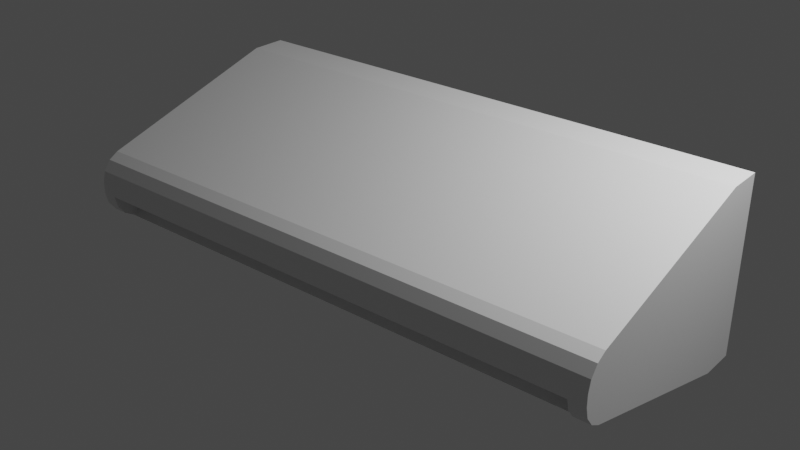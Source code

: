 # Source: aire.blend  (saved by Blender 3.6.13; exported with 4.5.12 LTS)
import bpy
from mathutils import Matrix  # noqa: F401  (used for matrix-valued properties, if any)

bpy.ops.wm.read_factory_settings(use_empty=True)
scene = bpy.context.scene
scene.name = 'Scene'

# ---- collections
col_collection = bpy.data.collections.new('Collection'); scene.collection.children.link(col_collection)

# ---- materials (node trees are filled in below, after node groups)
mat_material_001 = bpy.data.materials.new('Material.001')
mat_material_001.alpha_threshold = 0.0
mat_material_001.use_transparent_shadow = False
mat_material_001.roughness = 0.5
mat_material_001.line_color = (0.0, 0.0, 0.0, 1.0)

# ---- material node trees
mat_material_001.use_nodes = True; mat_material_001.node_tree.nodes.clear()
_N = mat_material_001.node_tree.nodes; _L = mat_material_001.node_tree.links
n0 = _N.new('ShaderNodeOutputMaterial'); n0.name = 'Material Output'; n0.location = (300, 300)
n1 = _N.new('ShaderNodeBsdfPrincipled'); n1.name = 'Principled BSDF'; n1.location = (10, 300)
n1.inputs[3].default_value = 1.45
_L.new(n1.outputs[0], n0.inputs[0])
n0.is_active_output = True

# ---- world
world_world = bpy.data.worlds.new('World'); scene.world = world_world
world_world.use_nodes = True; world_world.node_tree.nodes.clear()
_N = world_world.node_tree.nodes; _L = world_world.node_tree.links
n0 = _N.new('ShaderNodeOutputWorld'); n0.name = 'World Output'; n0.location = (300, 300)
n1 = _N.new('ShaderNodeBackground'); n1.name = 'Background'; n1.location = (10, 300)
n1.inputs[0].default_value = (0.05088, 0.05088, 0.05088, 1.0)
_L.new(n1.outputs[0], n0.inputs[0])
n0.is_active_output = True
world_world.color = (0.05088, 0.05088, 0.05088)
world_world.use_sun_shadow = False
world_world.sun_shadow_jitter_overblur = 0.0

# ---- lights
light_light = bpy.data.lights.new('Light', 'POINT')
light_light.transmission_factor = 0.0
light_light.energy = 1000.0
light_light.shadow_soft_size = 0.1
light_light.shadow_maximum_resolution = 0.006
light_light.use_absolute_resolution = True

# ---- meshes
me_cube_001 = bpy.data.meshes.new('Cube.001')
me_cube_001.from_pydata([(1.0, 1.0, 1.0), (1.0, 1.0, -1.0), (1.0, 0.5976, 1.0), (1.0, 0.5976, -1.0), (-1.0, 1.0, 1.0), (-1.0, 1.0, -1.0), (-1.0, 0.5976, 1.0), (-1.0, 0.5976, -1.0), (0.9412, 1.0, 1.0), (0.9412, 0.5976, -1.0), (0.9412, 0.5976, 1.0), (0.9412, 1.0, -1.0), (-1.0, -1.553, -0.3623), (-1.0, -1.775, -0.06473), (-1.0, -1.664, -0.2983), (-1.0, -1.745, -0.1894), (-1.0, -1.775, 0.06473), (-1.0, -1.553, 0.3623), (-1.0, -1.745, 0.1894), (-1.0, -1.664, 0.2983), (1.0, -1.553, 0.3623), (1.0, -1.775, 0.06473), (1.0, -1.664, 0.2983), (1.0, -1.745, 0.1894), (1.0, -1.775, -0.06473), (1.0, -1.553, -0.3623), (1.0, -1.745, -0.1894), (1.0, -1.664, -0.2983), (0.9412, -1.553, 0.3623), (0.9412, -1.664, 0.2983), (0.9412, -1.745, 0.1894), (0.9412, -1.775, 0.06473), (0.9412, -1.553, -0.3623), (0.9412, -1.664, -0.2983), (0.9412, -1.745, -0.1894), (0.9412, -1.775, -0.06473), (-0.9463, 1.0, -1.0), (-0.9463, 0.5976, 1.0), (-0.9463, -1.775, 0.06473), (-0.9463, 0.5976, -1.0), (-0.9463, -1.745, 0.1894), (-0.9463, -1.664, 0.2983), (-0.9463, 1.0, 1.0), (-0.9463, -1.553, 0.3623), (-0.9463, -1.664, -0.2983), (-0.9463, -1.745, -0.1894), (-0.9463, -1.775, -0.06473), (-0.9463, -1.553, -0.3623), (-0.9463, -1.346, -0.2076), (0.9412, -1.346, -0.2076), (0.9412, -1.538, -0.03472), (0.9412, -1.568, 0.08994), (0.9412, -1.457, -0.1436), (-0.9463, -1.457, -0.1436), (-0.9463, -1.538, -0.03472), (-0.9463, -1.568, 0.08994), (-0.8204, -1.775, 0.06473), (-0.6946, -1.775, 0.06473), (-0.5688, -1.775, 0.06473), (-0.443, -1.775, 0.06473), (-0.3171, -1.775, 0.06473), (-0.1913, -1.775, 0.06473), (-0.06548, -1.775, 0.06473), (0.06035, -1.775, 0.06473), (0.1862, -1.775, 0.06473), (0.312, -1.775, 0.06473), (0.4378, -1.775, 0.06473), (0.5637, -1.775, 0.06473), (0.6895, -1.775, 0.06473), (0.8153, -1.775, 0.06473), (-0.8204, 0.5976, -1.0), (-0.6946, 0.5976, -1.0), (-0.5688, 0.5976, -1.0), (-0.443, 0.5976, -1.0), (-0.3171, 0.5976, -1.0), (-0.1913, 0.5976, -1.0), (-0.06548, 0.5976, -1.0), (0.06035, 0.5976, -1.0), (0.1862, 0.5976, -1.0), (0.312, 0.5976, -1.0), (0.4378, 0.5976, -1.0), (0.5637, 0.5976, -1.0), (0.6895, 0.5976, -1.0), (0.8153, 0.5976, -1.0), (-0.8204, -1.745, 0.1894), (-0.6946, -1.745, 0.1894), (-0.5688, -1.745, 0.1894), (-0.443, -1.745, 0.1894), (-0.3171, -1.745, 0.1894), (-0.1913, -1.745, 0.1894), (-0.06548, -1.745, 0.1894), (0.06035, -1.745, 0.1894), (0.1862, -1.745, 0.1894), (0.312, -1.745, 0.1894), (0.4378, -1.745, 0.1894), (0.5637, -1.745, 0.1894), (0.6895, -1.745, 0.1894), (0.8153, -1.745, 0.1894), (-0.8204, -1.664, 0.2983), (-0.6946, -1.664, 0.2983), (-0.5688, -1.664, 0.2983), (-0.443, -1.664, 0.2983), (-0.3171, -1.664, 0.2983), (-0.1913, -1.664, 0.2983), (-0.06548, -1.664, 0.2983), (0.06035, -1.664, 0.2983), (0.1862, -1.664, 0.2983), (0.312, -1.664, 0.2983), (0.4378, -1.664, 0.2983), (0.5637, -1.664, 0.2983), (0.6895, -1.664, 0.2983), (0.8153, -1.664, 0.2983), (-0.8204, 1.0, 1.0), (-0.6946, 1.0, 1.0), (-0.5688, 1.0, 1.0), (-0.443, 1.0, 1.0), (-0.3171, 1.0, 1.0), (-0.1913, 1.0, 1.0), (-0.06548, 1.0, 1.0), (0.06035, 1.0, 1.0), (0.1862, 1.0, 1.0), (0.312, 1.0, 1.0), (0.4378, 1.0, 1.0), (0.5637, 1.0, 1.0), (0.6895, 1.0, 1.0), (0.8153, 1.0, 1.0), (-0.8204, -1.553, -0.3623), (-0.6946, -1.553, -0.3623), (-0.5688, -1.553, -0.3623), (-0.443, -1.553, -0.3623), (-0.3171, -1.553, -0.3623), (-0.1913, -1.553, -0.3623), (-0.06548, -1.553, -0.3623), (0.06035, -1.553, -0.3623), (0.1862, -1.553, -0.3623), (0.312, -1.553, -0.3623), (0.4378, -1.553, -0.3623), (0.5637, -1.553, -0.3623), (0.6895, -1.553, -0.3623), (0.8153, -1.553, -0.3623), (0.8153, 1.0, -1.0), (0.6895, 1.0, -1.0), (0.5637, 1.0, -1.0), (0.4378, 1.0, -1.0), (0.312, 1.0, -1.0), (0.1862, 1.0, -1.0), (0.06035, 1.0, -1.0), (-0.06547, 1.0, -1.0), (-0.1913, 1.0, -1.0), (-0.3171, 1.0, -1.0), (-0.443, 1.0, -1.0), (-0.5688, 1.0, -1.0), (-0.6946, 1.0, -1.0), (-0.8204, 1.0, -1.0), (0.8153, 0.5976, 1.0), (0.6895, 0.5976, 1.0), (0.5637, 0.5976, 1.0), (0.4378, 0.5976, 1.0), (0.312, 0.5976, 1.0), (0.1862, 0.5976, 1.0), (0.06035, 0.5976, 1.0), (-0.06547, 0.5976, 1.0), (-0.1913, 0.5976, 1.0), (-0.3171, 0.5976, 1.0), (-0.443, 0.5976, 1.0), (-0.5688, 0.5976, 1.0), (-0.6946, 0.5976, 1.0), (-0.8204, 0.5976, 1.0), (0.8153, -1.553, 0.3623), (0.6895, -1.553, 0.3623), (0.5637, -1.553, 0.3623), (0.4378, -1.553, 0.3623), (0.312, -1.553, 0.3623), (0.1862, -1.553, 0.3623), (0.06035, -1.553, 0.3623), (-0.06547, -1.553, 0.3623), (-0.1913, -1.553, 0.3623), (-0.3171, -1.553, 0.3623), (-0.443, -1.553, 0.3623), (-0.5688, -1.553, 0.3623), (-0.6946, -1.553, 0.3623), (-0.8204, -1.553, 0.3623), (0.8153, -1.775, -0.06473), (0.6895, -1.775, -0.06473), (0.5637, -1.775, -0.06473), (0.4378, -1.775, -0.06473), (0.312, -1.775, -0.06473), (0.1862, -1.775, -0.06473), (0.06035, -1.775, -0.06473), (-0.06547, -1.775, -0.06473), (-0.1913, -1.775, -0.06473), (-0.3171, -1.775, -0.06473), (-0.443, -1.775, -0.06473), (-0.5688, -1.775, -0.06473), (-0.6946, -1.775, -0.06473), (-0.8204, -1.775, -0.06473), (-0.8204, -1.346, -0.2076), (-0.6946, -1.346, -0.2076), (-0.5688, -1.346, -0.2076), (-0.443, -1.346, -0.2076), (-0.3171, -1.346, -0.2076), (-0.1913, -1.346, -0.2076), (-0.06548, -1.346, -0.2076), (0.06035, -1.346, -0.2076), (0.1862, -1.346, -0.2076), (0.312, -1.346, -0.2076), (0.4378, -1.346, -0.2076), (0.5637, -1.346, -0.2076), (0.6895, -1.346, -0.2076), (0.8153, -1.346, -0.2076), (0.8153, -1.457, -0.1436), (0.6895, -1.457, -0.1436), (0.5637, -1.457, -0.1436), (0.4378, -1.457, -0.1436), (0.312, -1.457, -0.1436), (0.1862, -1.457, -0.1436), (0.06035, -1.457, -0.1436), (-0.06547, -1.457, -0.1436), (-0.1913, -1.457, -0.1436), (-0.3171, -1.457, -0.1436), (-0.443, -1.457, -0.1436), (-0.5688, -1.457, -0.1436), (-0.6946, -1.457, -0.1436), (-0.8204, -1.457, -0.1436), (0.8153, -1.538, -0.03472), (0.6895, -1.538, -0.03472), (0.5637, -1.538, -0.03472), (0.4378, -1.538, -0.03472), (0.312, -1.538, -0.03472), (0.1862, -1.538, -0.03472), (0.06035, -1.538, -0.03472), (-0.06547, -1.538, -0.03472), (-0.1913, -1.538, -0.03472), (-0.3171, -1.538, -0.03472), (-0.443, -1.538, -0.03472), (-0.5688, -1.538, -0.03472), (-0.6946, -1.538, -0.03472), (-0.8204, -1.538, -0.03472), (0.8153, -1.568, 0.08994), (0.6895, -1.568, 0.08994), (0.5637, -1.568, 0.08994), (0.4378, -1.568, 0.08994), (0.312, -1.568, 0.08994), (0.1862, -1.568, 0.08994), (0.06035, -1.568, 0.08994), (-0.06547, -1.568, 0.08994), (-0.1913, -1.568, 0.08994), (-0.3171, -1.568, 0.08994), (-0.443, -1.568, 0.08994), (-0.5688, -1.568, 0.08994), (-0.6946, -1.568, 0.08994), (-0.8204, -1.568, 0.08994), (-1.0, 0.2044, -0.8834), (-1.0, -0.1028, -0.7923), (-1.0, -0.41, -0.7012), (-1.0, -0.7172, -0.6101), (-1.0, -1.024, -0.519), (-1.0, -1.332, -0.4279), (1.0, 0.2044, -0.8834), (1.0, -0.1028, -0.7923), (1.0, -0.41, -0.7012), (1.0, -0.7172, -0.6101), (1.0, -1.024, -0.519), (1.0, -1.332, -0.4279), (0.9412, 0.2044, -0.8834), (0.9412, -0.1028, -0.7923), (0.9412, -0.41, -0.7012), (0.9412, -0.7172, -0.6101), (0.9412, -1.024, -0.519), (0.9412, -1.332, -0.4279), (-0.9463, 0.2044, -0.8834), (-0.9463, -0.1028, -0.7923), (-0.9463, -0.41, -0.7012), (-0.9463, -0.7172, -0.6101), (-0.9463, -1.024, -0.519), (-0.9463, -1.332, -0.4279), (-0.8204, 0.2044, -0.8834), (-0.8204, -0.1028, -0.7923), (-0.8204, -0.41, -0.7012), (-0.8204, -0.7172, -0.6101), (-0.8204, -1.024, -0.519), (-0.8204, -1.332, -0.4279), (-0.6946, 0.2044, -0.8834), (-0.6946, -0.1028, -0.7923), (-0.6946, -0.41, -0.7012), (-0.6946, -0.7172, -0.6101), (-0.6946, -1.024, -0.519), (-0.6946, -1.332, -0.4279), (-0.5688, 0.2044, -0.8834), (-0.5688, -0.1028, -0.7923), (-0.5688, -0.41, -0.7012), (-0.5688, -0.7172, -0.6101), (-0.5688, -1.024, -0.519), (-0.5688, -1.332, -0.4279), (-0.443, 0.2044, -0.8834), (-0.443, -0.1028, -0.7923), (-0.443, -0.41, -0.7012), (-0.443, -0.7172, -0.6101), (-0.443, -1.024, -0.519), (-0.443, -1.332, -0.4279), (-0.3171, 0.2044, -0.8834), (-0.3171, -0.1028, -0.7923), (-0.3171, -0.41, -0.7012), (-0.3171, -0.7172, -0.6101), (-0.3171, -1.024, -0.519), (-0.3171, -1.332, -0.4279), (-0.1913, 0.2044, -0.8834), (-0.1913, -0.1028, -0.7923), (-0.1913, -0.41, -0.7012), (-0.1913, -0.7172, -0.6101), (-0.1913, -1.024, -0.519), (-0.1913, -1.332, -0.4279), (-0.06548, 0.2044, -0.8834), (-0.06548, -0.1028, -0.7923), (-0.06548, -0.41, -0.7012), (-0.06548, -0.7172, -0.6101), (-0.06548, -1.024, -0.519), (-0.06548, -1.332, -0.4279), (0.06035, 0.2044, -0.8834), (0.06035, -0.1028, -0.7923), (0.06035, -0.41, -0.7012), (0.06035, -0.7172, -0.6101), (0.06035, -1.024, -0.519), (0.06035, -1.332, -0.4279), (0.1862, 0.2044, -0.8834), (0.1862, -0.1028, -0.7923), (0.1862, -0.41, -0.7012), (0.1862, -0.7172, -0.6101), (0.1862, -1.024, -0.519), (0.1862, -1.332, -0.4279), (0.312, 0.2044, -0.8834), (0.312, -0.1028, -0.7923), (0.312, -0.41, -0.7012), (0.312, -0.7172, -0.6101), (0.312, -1.024, -0.519), (0.312, -1.332, -0.4279), (0.4378, 0.2044, -0.8834), (0.4378, -0.1028, -0.7923), (0.4378, -0.41, -0.7012), (0.4378, -0.7172, -0.6101), (0.4378, -1.024, -0.519), (0.4378, -1.332, -0.4279), (0.5637, 0.2044, -0.8834), (0.5637, -0.1028, -0.7923), (0.5637, -0.41, -0.7012), (0.5637, -0.7172, -0.6101), (0.5637, -1.024, -0.519), (0.5637, -1.332, -0.4279), (0.6895, 0.2044, -0.8834), (0.6895, -0.1028, -0.7923), (0.6895, -0.41, -0.7012), (0.6895, -0.7172, -0.6101), (0.6895, -1.024, -0.519), (0.6895, -1.332, -0.4279), (0.8153, 0.2044, -0.8834), (0.8153, -0.1028, -0.7923), (0.8153, -0.41, -0.7012), (0.8153, -0.7172, -0.6101), (0.8153, -1.024, -0.519), (0.8153, -1.332, -0.4279), (0.9412, -1.015, -0.4865), (0.9412, -1.322, -0.3954), (0.8153, -1.015, -0.4865), (0.8153, -1.322, -0.3954)], [], [(42, 4, 6, 37), (139, 32, 49, 209), (7, 6, 4, 5), (11, 1, 3, 9), (1, 0, 2, 3), (11, 8, 0, 1), (269, 263, 25, 32), (46, 38, 16, 13), (37, 6, 17, 43), (3, 2, 20, 22, 23, 21, 24, 26, 27, 25, 263, 262, 261, 260, 259, 258), (43, 17, 19, 41), (41, 19, 18, 40), (40, 18, 16, 38), (32, 25, 27, 33), (33, 27, 26, 34), (34, 26, 24, 35), (6, 7, 252, 253, 254, 255, 256, 257, 12, 14, 15, 13, 16, 18, 19, 17), (34, 35, 51, 50), (195, 46, 55, 251), (23, 30, 31, 21), (22, 29, 30, 23), (20, 28, 29, 22), (2, 10, 28, 20), (24, 21, 31, 35), (359, 269, 32, 139), (140, 125, 8, 11), (140, 11, 9, 83), (0, 8, 10, 2), (5, 36, 39, 7), (5, 4, 42, 36), (257, 275, 47, 12), (12, 47, 44, 14), (14, 44, 45, 15), (84, 40, 38, 56), (98, 41, 40, 84), (181, 43, 41, 98), (167, 37, 43, 181), (195, 56, 38, 46), (15, 45, 46, 13), (112, 42, 37, 167), (224, 50, 51, 238), (210, 52, 50, 224), (209, 49, 52, 210), (44, 47, 48, 53), (46, 45, 54, 55), (33, 34, 50, 52), (45, 44, 53, 54), (32, 33, 52, 49), (48, 196, 223, 53), (196, 197, 222, 223), (197, 198, 221, 222), (198, 199, 220, 221), (199, 200, 219, 220), (200, 201, 218, 219), (201, 202, 217, 218), (202, 203, 216, 217), (203, 204, 215, 216), (204, 205, 214, 215), (205, 206, 213, 214), (206, 207, 212, 213), (207, 208, 211, 212), (208, 209, 210, 211), (53, 223, 237, 54), (223, 222, 236, 237), (222, 221, 235, 236), (221, 220, 234, 235), (220, 219, 233, 234), (219, 218, 232, 233), (218, 217, 231, 232), (217, 216, 230, 231), (216, 215, 229, 230), (215, 214, 228, 229), (214, 213, 227, 228), (213, 212, 226, 227), (212, 211, 225, 226), (211, 210, 224, 225), (54, 237, 251, 55), (237, 236, 250, 251), (236, 235, 249, 250), (235, 234, 248, 249), (234, 233, 247, 248), (233, 232, 246, 247), (232, 231, 245, 246), (231, 230, 244, 245), (230, 229, 243, 244), (229, 228, 242, 243), (228, 227, 241, 242), (227, 226, 240, 241), (226, 225, 239, 240), (225, 224, 238, 239), (8, 125, 154, 10), (125, 124, 155, 154), (124, 123, 156, 155), (123, 122, 157, 156), (122, 121, 158, 157), (121, 120, 159, 158), (120, 119, 160, 159), (119, 118, 161, 160), (118, 117, 162, 161), (117, 116, 163, 162), (116, 115, 164, 163), (115, 114, 165, 164), (114, 113, 166, 165), (113, 112, 167, 166), (35, 31, 69, 182), (182, 69, 68, 183), (183, 68, 67, 184), (184, 67, 66, 185), (185, 66, 65, 186), (186, 65, 64, 187), (187, 64, 63, 188), (188, 63, 62, 189), (189, 62, 61, 190), (190, 61, 60, 191), (191, 60, 59, 192), (192, 59, 58, 193), (193, 58, 57, 194), (194, 57, 56, 195), (10, 154, 168, 28), (154, 155, 169, 168), (155, 156, 170, 169), (156, 157, 171, 170), (157, 158, 172, 171), (158, 159, 173, 172), (159, 160, 174, 173), (160, 161, 175, 174), (161, 162, 176, 175), (162, 163, 177, 176), (163, 164, 178, 177), (164, 165, 179, 178), (165, 166, 180, 179), (166, 167, 181, 180), (28, 168, 111, 29), (168, 169, 110, 111), (169, 170, 109, 110), (170, 171, 108, 109), (171, 172, 107, 108), (172, 173, 106, 107), (173, 174, 105, 106), (174, 175, 104, 105), (175, 176, 103, 104), (176, 177, 102, 103), (177, 178, 101, 102), (178, 179, 100, 101), (179, 180, 99, 100), (180, 181, 98, 99), (29, 111, 97, 30), (111, 110, 96, 97), (110, 109, 95, 96), (109, 108, 94, 95), (108, 107, 93, 94), (107, 106, 92, 93), (106, 105, 91, 92), (105, 104, 90, 91), (104, 103, 89, 90), (103, 102, 88, 89), (102, 101, 87, 88), (101, 100, 86, 87), (100, 99, 85, 86), (99, 98, 84, 85), (30, 97, 69, 31), (97, 96, 68, 69), (96, 95, 67, 68), (95, 94, 66, 67), (94, 93, 65, 66), (93, 92, 64, 65), (92, 91, 63, 64), (91, 90, 62, 63), (90, 89, 61, 62), (89, 88, 60, 61), (88, 87, 59, 60), (87, 86, 58, 59), (86, 85, 57, 58), (85, 84, 56, 57), (36, 153, 70, 39), (153, 152, 71, 70), (152, 151, 72, 71), (151, 150, 73, 72), (150, 149, 74, 73), (149, 148, 75, 74), (148, 147, 76, 75), (147, 146, 77, 76), (146, 145, 78, 77), (145, 144, 79, 78), (144, 143, 80, 79), (143, 142, 81, 80), (142, 141, 82, 81), (141, 140, 83, 82), (36, 42, 112, 153), (153, 112, 113, 152), (152, 113, 114, 151), (151, 114, 115, 150), (150, 115, 116, 149), (149, 116, 117, 148), (148, 117, 118, 147), (147, 118, 119, 146), (146, 119, 120, 145), (145, 120, 121, 144), (144, 121, 122, 143), (143, 122, 123, 142), (142, 123, 124, 141), (141, 124, 125, 140), (275, 281, 126, 47), (281, 287, 127, 126), (287, 293, 128, 127), (293, 299, 129, 128), (299, 305, 130, 129), (305, 311, 131, 130), (311, 317, 132, 131), (317, 323, 133, 132), (323, 329, 134, 133), (329, 335, 135, 134), (335, 341, 136, 135), (341, 347, 137, 136), (347, 353, 138, 137), (353, 359, 139, 138), (35, 182, 238, 51), (182, 183, 239, 238), (183, 184, 240, 239), (184, 185, 241, 240), (185, 186, 242, 241), (186, 187, 243, 242), (187, 188, 244, 243), (188, 189, 245, 244), (189, 190, 246, 245), (190, 191, 247, 246), (191, 192, 248, 247), (192, 193, 249, 248), (193, 194, 250, 249), (194, 195, 251, 250), (47, 126, 196, 48), (126, 127, 197, 196), (127, 128, 198, 197), (128, 129, 199, 198), (129, 130, 200, 199), (130, 131, 201, 200), (131, 132, 202, 201), (132, 133, 203, 202), (133, 134, 204, 203), (134, 135, 205, 204), (135, 136, 206, 205), (136, 137, 207, 206), (137, 138, 208, 207), (138, 139, 209, 208), (82, 83, 354, 348), (348, 354, 355, 349), (349, 355, 356, 350), (350, 356, 357, 351), (351, 357, 358, 352), (352, 358, 359, 353), (81, 82, 348, 342), (342, 348, 349, 343), (343, 349, 350, 344), (344, 350, 351, 345), (345, 351, 352, 346), (346, 352, 353, 347), (80, 81, 342, 336), (336, 342, 343, 337), (337, 343, 344, 338), (338, 344, 345, 339), (339, 345, 346, 340), (340, 346, 347, 341), (79, 80, 336, 330), (330, 336, 337, 331), (331, 337, 338, 332), (332, 338, 339, 333), (333, 339, 340, 334), (334, 340, 341, 335), (78, 79, 330, 324), (324, 330, 331, 325), (325, 331, 332, 326), (326, 332, 333, 327), (327, 333, 334, 328), (328, 334, 335, 329), (77, 78, 324, 318), (318, 324, 325, 319), (319, 325, 326, 320), (320, 326, 327, 321), (321, 327, 328, 322), (322, 328, 329, 323), (76, 77, 318, 312), (312, 318, 319, 313), (313, 319, 320, 314), (314, 320, 321, 315), (315, 321, 322, 316), (316, 322, 323, 317), (75, 76, 312, 306), (306, 312, 313, 307), (307, 313, 314, 308), (308, 314, 315, 309), (309, 315, 316, 310), (310, 316, 317, 311), (74, 75, 306, 300), (300, 306, 307, 301), (301, 307, 308, 302), (302, 308, 309, 303), (303, 309, 310, 304), (304, 310, 311, 305), (73, 74, 300, 294), (294, 300, 301, 295), (295, 301, 302, 296), (296, 302, 303, 297), (297, 303, 304, 298), (298, 304, 305, 299), (72, 73, 294, 288), (288, 294, 295, 289), (289, 295, 296, 290), (290, 296, 297, 291), (291, 297, 298, 292), (292, 298, 299, 293), (71, 72, 288, 282), (282, 288, 289, 283), (283, 289, 290, 284), (284, 290, 291, 285), (285, 291, 292, 286), (286, 292, 293, 287), (70, 71, 282, 276), (276, 282, 283, 277), (277, 283, 284, 278), (278, 284, 285, 279), (279, 285, 286, 280), (280, 286, 287, 281), (39, 70, 276, 270), (270, 276, 277, 271), (271, 277, 278, 272), (272, 278, 279, 273), (273, 279, 280, 274), (274, 280, 281, 275), (7, 39, 270, 252), (252, 270, 271, 253), (253, 271, 272, 254), (254, 272, 273, 255), (255, 273, 274, 256), (256, 274, 275, 257), (83, 9, 264, 354), (354, 264, 265, 355), (355, 265, 266, 356), (356, 266, 267, 357), (357, 267, 268, 358), (359, 358, 362, 363), (9, 3, 258, 264), (264, 258, 259, 265), (265, 259, 260, 266), (266, 260, 261, 267), (267, 261, 262, 268), (268, 262, 263, 269), (362, 360, 361, 363), (268, 269, 361, 360), (358, 268, 360, 362), (269, 359, 363, 361)])
_uv = me_cube_001.uv_layers.new(name='UVMap')
_uv.uv.foreach_set('vector', [0.8683, 0.5, 0.875, 0.5, 0.875, 0.75, 0.8683, 0.75, 0.3519, 0.75, 0.3676, 0.75, 0.3676, 0.75, 0.3519, 0.75, 0.375, 0.0, 0.625, 0.0, 0.625, 0.25, 0.375, 0.25, 0.3676, 0.5, 0.375, 0.5, 0.375, 0.75, 0.3676, 0.75, 0.375, 0.5, 0.625, 0.5, 0.625, 0.75, 0.375, 0.75, 0.375, 0.4926, 0.625, 0.4926, 0.625, 0.5, 0.375, 0.5, 0.3676, 0.75, 0.375, 0.75, 0.375, 0.75, 0.3676, 0.75, 0.4727, 0.9933, 0.5273, 0.9933, 0.5273, 1.0, 0.4727, 1.0, 0.8683, 0.75, 0.875, 0.75, 0.875, 0.75, 0.8683, 0.75, 0.375, 0.75, 0.625, 0.75, 0.625, 0.75, 0.6153, 0.75, 0.5793, 0.75, 0.5273, 0.75, 0.4727, 0.75, 0.4207, 0.75, 0.3847, 0.75, 0.375, 0.75, 0.375, 0.75, 0.375, 0.75, 0.375, 0.75, 0.375, 0.75, 0.375, 0.75, 0.375, 0.75, 0.8683, 0.75, 0.875, 0.75, 0.875, 0.75, 0.8683, 0.75, 0.625, 0.9933, 0.625, 1.0, 0.5799, 1.0, 0.5799, 0.9933, 0.5799, 0.9933, 0.5799, 1.0, 0.5273, 1.0, 0.5273, 0.9933, 0.3676, 0.75, 0.375, 0.75, 0.375, 0.75, 0.3676, 0.75, 0.3676, 0.75, 0.375, 0.75, 0.375, 0.75, 0.3676, 0.75, 0.375, 0.7574, 0.375, 0.75, 0.4727, 0.75, 0.4727, 0.7574, 0.625, 0.0, 0.375, 0.0, 0.375, 0.0, 0.375, 0.0, 0.375, 0.0, 0.375, 0.0, 0.375, 0.0, 0.375, 0.0, 0.375, 0.0, 0.3847, 0.0, 0.4207, 0.0, 0.4727, 0.0, 0.5273, 0.0, 0.5793, 0.0, 0.6153, 0.0, 0.625, 0.0, 0.375, 0.7574, 0.4727, 0.7574, 0.4727, 0.7574, 0.375, 0.7574, 0.4727, 0.9776, 0.4727, 0.9933, 0.4727, 0.9933, 0.4727, 0.9776, 0.5799, 0.75, 0.5799, 0.7574, 0.5273, 0.7574, 0.5273, 0.75, 0.625, 0.75, 0.625, 0.7574, 0.5799, 0.7574, 0.5799, 0.75, 0.625, 0.75, 0.6324, 0.75, 0.6324, 0.75, 0.625, 0.75, 0.625, 0.75, 0.6324, 0.75, 0.6324, 0.75, 0.625, 0.75, 0.4727, 0.75, 0.5273, 0.75, 0.5273, 0.7574, 0.4727, 0.7574, 0.3519, 0.75, 0.3676, 0.75, 0.3676, 0.75, 0.3519, 0.75, 0.375, 0.4769, 0.625, 0.4769, 0.625, 0.4926, 0.375, 0.4926, 0.3519, 0.5, 0.3676, 0.5, 0.3676, 0.75, 0.3519, 0.75, 0.625, 0.5, 0.6324, 0.5, 0.6324, 0.75, 0.625, 0.75, 0.125, 0.5, 0.1317, 0.5, 0.1317, 0.75, 0.125, 0.75, 0.375, 0.25, 0.625, 0.25, 0.625, 0.2567, 0.375, 0.2567, 0.125, 0.75, 0.1317, 0.75, 0.1317, 0.75, 0.125, 0.75, 0.125, 0.75, 0.1317, 0.75, 0.1317, 0.75, 0.125, 0.75, 0.125, 0.75, 0.1317, 0.75, 0.1317, 0.75, 0.125, 0.75, 0.5799, 0.9776, 0.5799, 0.9933, 0.5273, 0.9933, 0.5273, 0.9776, 0.625, 0.9776, 0.625, 0.9933, 0.5799, 0.9933, 0.5799, 0.9776, 0.8526, 0.75, 0.8683, 0.75, 0.8683, 0.75, 0.8526, 0.75, 0.8526, 0.75, 0.8683, 0.75, 0.8683, 0.75, 0.8526, 0.75, 0.4727, 0.9776, 0.5273, 0.9776, 0.5273, 0.9933, 0.4727, 0.9933, 0.375, 1.0, 0.375, 0.9933, 0.4727, 0.9933, 0.4727, 1.0, 0.8526, 0.5, 0.8683, 0.5, 0.8683, 0.75, 0.8526, 0.75, 0.375, 0.7731, 0.375, 0.7574, 0.4727, 0.7574, 0.4727, 0.7731, 0.3519, 0.75, 0.3676, 0.75, 0.3676, 0.75, 0.3519, 0.75, 0.3519, 0.75, 0.3676, 0.75, 0.3676, 0.75, 0.3519, 0.75, 0.1317, 0.75, 0.1317, 0.75, 0.1317, 0.75, 0.1317, 0.75, 0.4727, 0.9933, 0.375, 0.9933, 0.375, 0.9933, 0.4727, 0.9933, 0.3676, 0.75, 0.3676, 0.75, 0.3676, 0.75, 0.3676, 0.75, 0.1317, 0.75, 0.1317, 0.75, 0.1317, 0.75, 0.1317, 0.75, 0.3676, 0.75, 0.3676, 0.75, 0.3676, 0.75, 0.3676, 0.75, 0.1317, 0.75, 0.1474, 0.75, 0.1474, 0.75, 0.1317, 0.75, 0.1474, 0.75, 0.1632, 0.75, 0.1632, 0.75, 0.1474, 0.75, 0.1632, 0.75, 0.1789, 0.75, 0.1789, 0.75, 0.1632, 0.75, 0.1789, 0.75, 0.1946, 0.75, 0.1946, 0.75, 0.1789, 0.75, 0.1946, 0.75, 0.2104, 0.75, 0.2104, 0.75, 0.1946, 0.75, 0.2104, 0.75, 0.2261, 0.75, 0.2261, 0.75, 0.2104, 0.75, 0.2261, 0.75, 0.2418, 0.75, 0.2418, 0.75, 0.2261, 0.75, 0.2418, 0.75, 0.2575, 0.75, 0.2575, 0.75, 0.2418, 0.75, 0.2575, 0.75, 0.2733, 0.75, 0.2733, 0.75, 0.2575, 0.75, 0.2733, 0.75, 0.289, 0.75, 0.289, 0.75, 0.2733, 0.75, 0.289, 0.75, 0.3047, 0.75, 0.3047, 0.75, 0.289, 0.75, 0.3047, 0.75, 0.3205, 0.75, 0.3205, 0.75, 0.3047, 0.75, 0.3205, 0.75, 0.3362, 0.75, 0.3362, 0.75, 0.3205, 0.75, 0.3362, 0.75, 0.3519, 0.75, 0.3519, 0.75, 0.3362, 0.75, 0.1317, 0.75, 0.1474, 0.75, 0.1474, 0.75, 0.1317, 0.75, 0.1474, 0.75, 0.1632, 0.75, 0.1632, 0.75, 0.1474, 0.75, 0.1632, 0.75, 0.1789, 0.75, 0.1789, 0.75, 0.1632, 0.75, 0.1789, 0.75, 0.1946, 0.75, 0.1946, 0.75, 0.1789, 0.75, 0.1946, 0.75, 0.2104, 0.75, 0.2104, 0.75, 0.1946, 0.75, 0.2104, 0.75, 0.2261, 0.75, 0.2261, 0.75, 0.2104, 0.75, 0.2261, 0.75, 0.2418, 0.75, 0.2418, 0.75, 0.2261, 0.75, 0.2418, 0.75, 0.2575, 0.75, 0.2575, 0.75, 0.2418, 0.75, 0.2575, 0.75, 0.2733, 0.75, 0.2733, 0.75, 0.2575, 0.75, 0.2733, 0.75, 0.289, 0.75, 0.289, 0.75, 0.2733, 0.75, 0.289, 0.75, 0.3047, 0.75, 0.3047, 0.75, 0.289, 0.75, 0.3047, 0.75, 0.3205, 0.75, 0.3205, 0.75, 0.3047, 0.75, 0.3205, 0.75, 0.3362, 0.75, 0.3362, 0.75, 0.3205, 0.75, 0.3362, 0.75, 0.3519, 0.75, 0.3519, 0.75, 0.3362, 0.75, 0.375, 0.9933, 0.375, 0.9776, 0.4727, 0.9776, 0.4727, 0.9933, 0.375, 0.9776, 0.375, 0.9618, 0.4727, 0.9618, 0.4727, 0.9776, 0.375, 0.9618, 0.375, 0.9461, 0.4727, 0.9461, 0.4727, 0.9618, 0.375, 0.9461, 0.375, 0.9304, 0.4727, 0.9304, 0.4727, 0.9461, 0.375, 0.9304, 0.375, 0.9146, 0.4727, 0.9146, 0.4727, 0.9304, 0.375, 0.9146, 0.375, 0.8989, 0.4727, 0.8989, 0.4727, 0.9146, 0.375, 0.8989, 0.375, 0.8832, 0.4727, 0.8832, 0.4727, 0.8989, 0.375, 0.8832, 0.375, 0.8675, 0.4727, 0.8675, 0.4727, 0.8832, 0.375, 0.8675, 0.375, 0.8517, 0.4727, 0.8517, 0.4727, 0.8675, 0.375, 0.8517, 0.375, 0.836, 0.4727, 0.836, 0.4727, 0.8517, 0.375, 0.836, 0.375, 0.8203, 0.4727, 0.8203, 0.4727, 0.836, 0.375, 0.8203, 0.375, 0.8045, 0.4727, 0.8045, 0.4727, 0.8203, 0.375, 0.8045, 0.375, 0.7888, 0.4727, 0.7888, 0.4727, 0.8045, 0.375, 0.7888, 0.375, 0.7731, 0.4727, 0.7731, 0.4727, 0.7888, 0.6324, 0.5, 0.6481, 0.5, 0.6481, 0.75, 0.6324, 0.75, 0.6481, 0.5, 0.6638, 0.5, 0.6638, 0.75, 0.6481, 0.75, 0.6638, 0.5, 0.6795, 0.5, 0.6795, 0.75, 0.6638, 0.75, 0.6795, 0.5, 0.6953, 0.5, 0.6953, 0.75, 0.6795, 0.75, 0.6953, 0.5, 0.711, 0.5, 0.711, 0.75, 0.6953, 0.75, 0.711, 0.5, 0.7267, 0.5, 0.7267, 0.75, 0.711, 0.75, 0.7267, 0.5, 0.7425, 0.5, 0.7425, 0.75, 0.7267, 0.75, 0.7425, 0.5, 0.7582, 0.5, 0.7582, 0.75, 0.7425, 0.75, 0.7582, 0.5, 0.7739, 0.5, 0.7739, 0.75, 0.7582, 0.75, 0.7739, 0.5, 0.7896, 0.5, 0.7896, 0.75, 0.7739, 0.75, 0.7896, 0.5, 0.8054, 0.5, 0.8054, 0.75, 0.7896, 0.75, 0.8054, 0.5, 0.8211, 0.5, 0.8211, 0.75, 0.8054, 0.75, 0.8211, 0.5, 0.8368, 0.5, 0.8368, 0.75, 0.8211, 0.75, 0.8368, 0.5, 0.8526, 0.5, 0.8526, 0.75, 0.8368, 0.75, 0.4727, 0.7574, 0.5273, 0.7574, 0.5273, 0.7731, 0.4727, 0.7731, 0.4727, 0.7731, 0.5273, 0.7731, 0.5273, 0.7888, 0.4727, 0.7888, 0.4727, 0.7888, 0.5273, 0.7888, 0.5273, 0.8045, 0.4727, 0.8045, 0.4727, 0.8045, 0.5273, 0.8045, 0.5273, 0.8203, 0.4727, 0.8203, 0.4727, 0.8203, 0.5273, 0.8203, 0.5273, 0.836, 0.4727, 0.836, 0.4727, 0.836, 0.5273, 0.836, 0.5273, 0.8517, 0.4727, 0.8517, 0.4727, 0.8517, 0.5273, 0.8517, 0.5273, 0.8675, 0.4727, 0.8675, 0.4727, 0.8675, 0.5273, 0.8675, 0.5273, 0.8832, 0.4727, 0.8832, 0.4727, 0.8832, 0.5273, 0.8832, 0.5273, 0.8989, 0.4727, 0.8989, 0.4727, 0.8989, 0.5273, 0.8989, 0.5273, 0.9146, 0.4727, 0.9146, 0.4727, 0.9146, 0.5273, 0.9146, 0.5273, 0.9304, 0.4727, 0.9304, 0.4727, 0.9304, 0.5273, 0.9304, 0.5273, 0.9461, 0.4727, 0.9461, 0.4727, 0.9461, 0.5273, 0.9461, 0.5273, 0.9618, 0.4727, 0.9618, 0.4727, 0.9618, 0.5273, 0.9618, 0.5273, 0.9776, 0.4727, 0.9776, 0.6324, 0.75, 0.6481, 0.75, 0.6481, 0.75, 0.6324, 0.75, 0.6481, 0.75, 0.6638, 0.75, 0.6638, 0.75, 0.6481, 0.75, 0.6638, 0.75, 0.6795, 0.75, 0.6795, 0.75, 0.6638, 0.75, 0.6795, 0.75, 0.6953, 0.75, 0.6953, 0.75, 0.6795, 0.75, 0.6953, 0.75, 0.711, 0.75, 0.711, 0.75, 0.6953, 0.75, 0.711, 0.75, 0.7267, 0.75, 0.7267, 0.75, 0.711, 0.75, 0.7267, 0.75, 0.7425, 0.75, 0.7425, 0.75, 0.7267, 0.75, 0.7425, 0.75, 0.7582, 0.75, 0.7582, 0.75, 0.7425, 0.75, 0.7582, 0.75, 0.7739, 0.75, 0.7739, 0.75, 0.7582, 0.75, 0.7739, 0.75, 0.7896, 0.75, 0.7896, 0.75, 0.7739, 0.75, 0.7896, 0.75, 0.8054, 0.75, 0.8054, 0.75, 0.7896, 0.75, 0.8054, 0.75, 0.8211, 0.75, 0.8211, 0.75, 0.8054, 0.75, 0.8211, 0.75, 0.8368, 0.75, 0.8368, 0.75, 0.8211, 0.75, 0.8368, 0.75, 0.8526, 0.75, 0.8526, 0.75, 0.8368, 0.75, 0.6324, 0.75, 0.6481, 0.75, 0.6481, 0.75, 0.6324, 0.75, 0.6481, 0.75, 0.6638, 0.75, 0.6638, 0.75, 0.6481, 0.75, 0.6638, 0.75, 0.6795, 0.75, 0.6795, 0.75, 0.6638, 0.75, 0.6795, 0.75, 0.6953, 0.75, 0.6953, 0.75, 0.6795, 0.75, 0.6953, 0.75, 0.711, 0.75, 0.711, 0.75, 0.6953, 0.75, 0.711, 0.75, 0.7267, 0.75, 0.7267, 0.75, 0.711, 0.75, 0.7267, 0.75, 0.7425, 0.75, 0.7425, 0.75, 0.7267, 0.75, 0.7425, 0.75, 0.7582, 0.75, 0.7582, 0.75, 0.7425, 0.75, 0.7582, 0.75, 0.7739, 0.75, 0.7739, 0.75, 0.7582, 0.75, 0.7739, 0.75, 0.7896, 0.75, 0.7896, 0.75, 0.7739, 0.75, 0.7896, 0.75, 0.8054, 0.75, 0.8054, 0.75, 0.7896, 0.75, 0.8054, 0.75, 0.8211, 0.75, 0.8211, 0.75, 0.8054, 0.75, 0.8211, 0.75, 0.8368, 0.75, 0.8368, 0.75, 0.8211, 0.75, 0.8368, 0.75, 0.8526, 0.75, 0.8526, 0.75, 0.8368, 0.75, 0.625, 0.7574, 0.625, 0.7731, 0.5799, 0.7731, 0.5799, 0.7574, 0.625, 0.7731, 0.625, 0.7888, 0.5799, 0.7888, 0.5799, 0.7731, 0.625, 0.7888, 0.625, 0.8045, 0.5799, 0.8045, 0.5799, 0.7888, 0.625, 0.8045, 0.625, 0.8203, 0.5799, 0.8203, 0.5799, 0.8045, 0.625, 0.8203, 0.625, 0.836, 0.5799, 0.836, 0.5799, 0.8203, 0.625, 0.836, 0.625, 0.8517, 0.5799, 0.8517, 0.5799, 0.836, 0.625, 0.8517, 0.625, 0.8675, 0.5799, 0.8675, 0.5799, 0.8517, 0.625, 0.8675, 0.625, 0.8832, 0.5799, 0.8832, 0.5799, 0.8675, 0.625, 0.8832, 0.625, 0.8989, 0.5799, 0.8989, 0.5799, 0.8832, 0.625, 0.8989, 0.625, 0.9146, 0.5799, 0.9146, 0.5799, 0.8989, 0.625, 0.9146, 0.625, 0.9304, 0.5799, 0.9304, 0.5799, 0.9146, 0.625, 0.9304, 0.625, 0.9461, 0.5799, 0.9461, 0.5799, 0.9304, 0.625, 0.9461, 0.625, 0.9618, 0.5799, 0.9618, 0.5799, 0.9461, 0.625, 0.9618, 0.625, 0.9776, 0.5799, 0.9776, 0.5799, 0.9618, 0.5799, 0.7574, 0.5799, 0.7731, 0.5273, 0.7731, 0.5273, 0.7574, 0.5799, 0.7731, 0.5799, 0.7888, 0.5273, 0.7888, 0.5273, 0.7731, 0.5799, 0.7888, 0.5799, 0.8045, 0.5273, 0.8045, 0.5273, 0.7888, 0.5799, 0.8045, 0.5799, 0.8203, 0.5273, 0.8203, 0.5273, 0.8045, 0.5799, 0.8203, 0.5799, 0.836, 0.5273, 0.836, 0.5273, 0.8203, 0.5799, 0.836, 0.5799, 0.8517, 0.5273, 0.8517, 0.5273, 0.836, 0.5799, 0.8517, 0.5799, 0.8675, 0.5273, 0.8675, 0.5273, 0.8517, 0.5799, 0.8675, 0.5799, 0.8832, 0.5273, 0.8832, 0.5273, 0.8675, 0.5799, 0.8832, 0.5799, 0.8989, 0.5273, 0.8989, 0.5273, 0.8832, 0.5799, 0.8989, 0.5799, 0.9146, 0.5273, 0.9146, 0.5273, 0.8989, 0.5799, 0.9146, 0.5799, 0.9304, 0.5273, 0.9304, 0.5273, 0.9146, 0.5799, 0.9304, 0.5799, 0.9461, 0.5273, 0.9461, 0.5273, 0.9304, 0.5799, 0.9461, 0.5799, 0.9618, 0.5273, 0.9618, 0.5273, 0.9461, 0.5799, 0.9618, 0.5799, 0.9776, 0.5273, 0.9776, 0.5273, 0.9618, 0.1317, 0.5, 0.1474, 0.5, 0.1474, 0.75, 0.1317, 0.75, 0.1474, 0.5, 0.1632, 0.5, 0.1632, 0.75, 0.1474, 0.75, 0.1632, 0.5, 0.1789, 0.5, 0.1789, 0.75, 0.1632, 0.75, 0.1789, 0.5, 0.1946, 0.5, 0.1946, 0.75, 0.1789, 0.75, 0.1946, 0.5, 0.2104, 0.5, 0.2104, 0.75, 0.1946, 0.75, 0.2104, 0.5, 0.2261, 0.5, 0.2261, 0.75, 0.2104, 0.75, 0.2261, 0.5, 0.2418, 0.5, 0.2418, 0.75, 0.2261, 0.75, 0.2418, 0.5, 0.2575, 0.5, 0.2575, 0.75, 0.2418, 0.75, 0.2575, 0.5, 0.2733, 0.5, 0.2733, 0.75, 0.2575, 0.75, 0.2733, 0.5, 0.289, 0.5, 0.289, 0.75, 0.2733, 0.75, 0.289, 0.5, 0.3047, 0.5, 0.3047, 0.75, 0.289, 0.75, 0.3047, 0.5, 0.3205, 0.5, 0.3205, 0.75, 0.3047, 0.75, 0.3205, 0.5, 0.3362, 0.5, 0.3362, 0.75, 0.3205, 0.75, 0.3362, 0.5, 0.3519, 0.5, 0.3519, 0.75, 0.3362, 0.75, 0.375, 0.2567, 0.625, 0.2567, 0.625, 0.2724, 0.375, 0.2724, 0.375, 0.2724, 0.625, 0.2724, 0.625, 0.2882, 0.375, 0.2882, 0.375, 0.2882, 0.625, 0.2882, 0.625, 0.3039, 0.375, 0.3039, 0.375, 0.3039, 0.625, 0.3039, 0.625, 0.3196, 0.375, 0.3196, 0.375, 0.3196, 0.625, 0.3196, 0.625, 0.3354, 0.375, 0.3354, 0.375, 0.3354, 0.625, 0.3354, 0.625, 0.3511, 0.375, 0.3511, 0.375, 0.3511, 0.625, 0.3511, 0.625, 0.3668, 0.375, 0.3668, 0.375, 0.3668, 0.625, 0.3668, 0.625, 0.3825, 0.375, 0.3825, 0.375, 0.3825, 0.625, 0.3825, 0.625, 0.3983, 0.375, 0.3983, 0.375, 0.3983, 0.625, 0.3983, 0.625, 0.414, 0.375, 0.414, 0.375, 0.414, 0.625, 0.414, 0.625, 0.4297, 0.375, 0.4297, 0.375, 0.4297, 0.625, 0.4297, 0.625, 0.4455, 0.375, 0.4455, 0.375, 0.4455, 0.625, 0.4455, 0.625, 0.4612, 0.375, 0.4612, 0.375, 0.4612, 0.625, 0.4612, 0.625, 0.4769, 0.375, 0.4769, 0.1317, 0.75, 0.1474, 0.75, 0.1474, 0.75, 0.1317, 0.75, 0.1474, 0.75, 0.1632, 0.75, 0.1632, 0.75, 0.1474, 0.75, 0.1632, 0.75, 0.1789, 0.75, 0.1789, 0.75, 0.1632, 0.75, 0.1789, 0.75, 0.1946, 0.75, 0.1946, 0.75, 0.1789, 0.75, 0.1946, 0.75, 0.2104, 0.75, 0.2104, 0.75, 0.1946, 0.75, 0.2104, 0.75, 0.2261, 0.75, 0.2261, 0.75, 0.2104, 0.75, 0.2261, 0.75, 0.2418, 0.75, 0.2418, 0.75, 0.2261, 0.75, 0.2418, 0.75, 0.2575, 0.75, 0.2575, 0.75, 0.2418, 0.75, 0.2575, 0.75, 0.2733, 0.75, 0.2733, 0.75, 0.2575, 0.75, 0.2733, 0.75, 0.289, 0.75, 0.289, 0.75, 0.2733, 0.75, 0.289, 0.75, 0.3047, 0.75, 0.3047, 0.75, 0.289, 0.75, 0.3047, 0.75, 0.3205, 0.75, 0.3205, 0.75, 0.3047, 0.75, 0.3205, 0.75, 0.3362, 0.75, 0.3362, 0.75, 0.3205, 0.75, 0.3362, 0.75, 0.3519, 0.75, 0.3519, 0.75, 0.3362, 0.75, 0.4727, 0.7574, 0.4727, 0.7731, 0.4727, 0.7731, 0.4727, 0.7574, 0.4727, 0.7731, 0.4727, 0.7888, 0.4727, 0.7888, 0.4727, 0.7731, 0.4727, 0.7888, 0.4727, 0.8045, 0.4727, 0.8045, 0.4727, 0.7888, 0.4727, 0.8045, 0.4727, 0.8203, 0.4727, 0.8203, 0.4727, 0.8045, 0.4727, 0.8203, 0.4727, 0.836, 0.4727, 0.836, 0.4727, 0.8203, 0.4727, 0.836, 0.4727, 0.8517, 0.4727, 0.8517, 0.4727, 0.836, 0.4727, 0.8517, 0.4727, 0.8675, 0.4727, 0.8675, 0.4727, 0.8517, 0.4727, 0.8675, 0.4727, 0.8832, 0.4727, 0.8832, 0.4727, 0.8675, 0.4727, 0.8832, 0.4727, 0.8989, 0.4727, 0.8989, 0.4727, 0.8832, 0.4727, 0.8989, 0.4727, 0.9146, 0.4727, 0.9146, 0.4727, 0.8989, 0.4727, 0.9146, 0.4727, 0.9304, 0.4727, 0.9304, 0.4727, 0.9146, 0.4727, 0.9304, 0.4727, 0.9461, 0.4727, 0.9461, 0.4727, 0.9304, 0.4727, 0.9461, 0.4727, 0.9618, 0.4727, 0.9618, 0.4727, 0.9461, 0.4727, 0.9618, 0.4727, 0.9776, 0.4727, 0.9776, 0.4727, 0.9618, 0.1317, 0.75, 0.1474, 0.75, 0.1474, 0.75, 0.1317, 0.75, 0.1474, 0.75, 0.1632, 0.75, 0.1632, 0.75, 0.1474, 0.75, 0.1632, 0.75, 0.1789, 0.75, 0.1789, 0.75, 0.1632, 0.75, 0.1789, 0.75, 0.1946, 0.75, 0.1946, 0.75, 0.1789, 0.75, 0.1946, 0.75, 0.2104, 0.75, 0.2104, 0.75, 0.1946, 0.75, 0.2104, 0.75, 0.2261, 0.75, 0.2261, 0.75, 0.2104, 0.75, 0.2261, 0.75, 0.2418, 0.75, 0.2418, 0.75, 0.2261, 0.75, 0.2418, 0.75, 0.2575, 0.75, 0.2575, 0.75, 0.2418, 0.75, 0.2575, 0.75, 0.2733, 0.75, 0.2733, 0.75, 0.2575, 0.75, 0.2733, 0.75, 0.289, 0.75, 0.289, 0.75, 0.2733, 0.75, 0.289, 0.75, 0.3047, 0.75, 0.3047, 0.75, 0.289, 0.75, 0.3047, 0.75, 0.3205, 0.75, 0.3205, 0.75, 0.3047, 0.75, 0.3205, 0.75, 0.3362, 0.75, 0.3362, 0.75, 0.3205, 0.75, 0.3362, 0.75, 0.3519, 0.75, 0.3519, 0.75, 0.3362, 0.75, 0.3362, 0.75, 0.3519, 0.75, 0.3519, 0.75, 0.3362, 0.75, 0.3362, 0.75, 0.3519, 0.75, 0.3519, 0.75, 0.3362, 0.75, 0.3362, 0.75, 0.3519, 0.75, 0.3519, 0.75, 0.3362, 0.75, 0.3362, 0.75, 0.3519, 0.75, 0.3519, 0.75, 0.3362, 0.75, 0.3362, 0.75, 0.3519, 0.75, 0.3519, 0.75, 0.3362, 0.75, 0.3362, 0.75, 0.3519, 0.75, 0.3519, 0.75, 0.3362, 0.75, 0.3205, 0.75, 0.3362, 0.75, 0.3362, 0.75, 0.3205, 0.75, 0.3205, 0.75, 0.3362, 0.75, 0.3362, 0.75, 0.3205, 0.75, 0.3205, 0.75, 0.3362, 0.75, 0.3362, 0.75, 0.3205, 0.75, 0.3205, 0.75, 0.3362, 0.75, 0.3362, 0.75, 0.3205, 0.75, 0.3205, 0.75, 0.3362, 0.75, 0.3362, 0.75, 0.3205, 0.75, 0.3205, 0.75, 0.3362, 0.75, 0.3362, 0.75, 0.3205, 0.75, 0.3047, 0.75, 0.3205, 0.75, 0.3205, 0.75, 0.3047, 0.75, 0.3047, 0.75, 0.3205, 0.75, 0.3205, 0.75, 0.3047, 0.75, 0.3047, 0.75, 0.3205, 0.75, 0.3205, 0.75, 0.3047, 0.75, 0.3047, 0.75, 0.3205, 0.75, 0.3205, 0.75, 0.3047, 0.75, 0.3047, 0.75, 0.3205, 0.75, 0.3205, 0.75, 0.3047, 0.75, 0.3047, 0.75, 0.3205, 0.75, 0.3205, 0.75, 0.3047, 0.75, 0.289, 0.75, 0.3047, 0.75, 0.3047, 0.75, 0.289, 0.75, 0.289, 0.75, 0.3047, 0.75, 0.3047, 0.75, 0.289, 0.75, 0.289, 0.75, 0.3047, 0.75, 0.3047, 0.75, 0.289, 0.75, 0.289, 0.75, 0.3047, 0.75, 0.3047, 0.75, 0.289, 0.75, 0.289, 0.75, 0.3047, 0.75, 0.3047, 0.75, 0.289, 0.75, 0.289, 0.75, 0.3047, 0.75, 0.3047, 0.75, 0.289, 0.75, 0.2733, 0.75, 0.289, 0.75, 0.289, 0.75, 0.2733, 0.75, 0.2733, 0.75, 0.289, 0.75, 0.289, 0.75, 0.2733, 0.75, 0.2733, 0.75, 0.289, 0.75, 0.289, 0.75, 0.2733, 0.75, 0.2733, 0.75, 0.289, 0.75, 0.289, 0.75, 0.2733, 0.75, 0.2733, 0.75, 0.289, 0.75, 0.289, 0.75, 0.2733, 0.75, 0.2733, 0.75, 0.289, 0.75, 0.289, 0.75, 0.2733, 0.75, 0.2575, 0.75, 0.2733, 0.75, 0.2733, 0.75, 0.2575, 0.75, 0.2575, 0.75, 0.2733, 0.75, 0.2733, 0.75, 0.2575, 0.75, 0.2575, 0.75, 0.2733, 0.75, 0.2733, 0.75, 0.2575, 0.75, 0.2575, 0.75, 0.2733, 0.75, 0.2733, 0.75, 0.2575, 0.75, 0.2575, 0.75, 0.2733, 0.75, 0.2733, 0.75, 0.2575, 0.75, 0.2575, 0.75, 0.2733, 0.75, 0.2733, 0.75, 0.2575, 0.75, 0.2418, 0.75, 0.2575, 0.75, 0.2575, 0.75, 0.2418, 0.75, 0.2418, 0.75, 0.2575, 0.75, 0.2575, 0.75, 0.2418, 0.75, 0.2418, 0.75, 0.2575, 0.75, 0.2575, 0.75, 0.2418, 0.75, 0.2418, 0.75, 0.2575, 0.75, 0.2575, 0.75, 0.2418, 0.75, 0.2418, 0.75, 0.2575, 0.75, 0.2575, 0.75, 0.2418, 0.75, 0.2418, 0.75, 0.2575, 0.75, 0.2575, 0.75, 0.2418, 0.75, 0.2261, 0.75, 0.2418, 0.75, 0.2418, 0.75, 0.2261, 0.75, 0.2261, 0.75, 0.2418, 0.75, 0.2418, 0.75, 0.2261, 0.75, 0.2261, 0.75, 0.2418, 0.75, 0.2418, 0.75, 0.2261, 0.75, 0.2261, 0.75, 0.2418, 0.75, 0.2418, 0.75, 0.2261, 0.75, 0.2261, 0.75, 0.2418, 0.75, 0.2418, 0.75, 0.2261, 0.75, 0.2261, 0.75, 0.2418, 0.75, 0.2418, 0.75, 0.2261, 0.75, 0.2104, 0.75, 0.2261, 0.75, 0.2261, 0.75, 0.2104, 0.75, 0.2104, 0.75, 0.2261, 0.75, 0.2261, 0.75, 0.2104, 0.75, 0.2104, 0.75, 0.2261, 0.75, 0.2261, 0.75, 0.2104, 0.75, 0.2104, 0.75, 0.2261, 0.75, 0.2261, 0.75, 0.2104, 0.75, 0.2104, 0.75, 0.2261, 0.75, 0.2261, 0.75, 0.2104, 0.75, 0.2104, 0.75, 0.2261, 0.75, 0.2261, 0.75, 0.2104, 0.75, 0.1946, 0.75, 0.2104, 0.75, 0.2104, 0.75, 0.1946, 0.75, 0.1946, 0.75, 0.2104, 0.75, 0.2104, 0.75, 0.1946, 0.75, 0.1946, 0.75, 0.2104, 0.75, 0.2104, 0.75, 0.1946, 0.75, 0.1946, 0.75, 0.2104, 0.75, 0.2104, 0.75, 0.1946, 0.75, 0.1946, 0.75, 0.2104, 0.75, 0.2104, 0.75, 0.1946, 0.75, 0.1946, 0.75, 0.2104, 0.75, 0.2104, 0.75, 0.1946, 0.75, 0.1789, 0.75, 0.1946, 0.75, 0.1946, 0.75, 0.1789, 0.75, 0.1789, 0.75, 0.1946, 0.75, 0.1946, 0.75, 0.1789, 0.75, 0.1789, 0.75, 0.1946, 0.75, 0.1946, 0.75, 0.1789, 0.75, 0.1789, 0.75, 0.1946, 0.75, 0.1946, 0.75, 0.1789, 0.75, 0.1789, 0.75, 0.1946, 0.75, 0.1946, 0.75, 0.1789, 0.75, 0.1789, 0.75, 0.1946, 0.75, 0.1946, 0.75, 0.1789, 0.75, 0.1632, 0.75, 0.1789, 0.75, 0.1789, 0.75, 0.1632, 0.75, 0.1632, 0.75, 0.1789, 0.75, 0.1789, 0.75, 0.1632, 0.75, 0.1632, 0.75, 0.1789, 0.75, 0.1789, 0.75, 0.1632, 0.75, 0.1632, 0.75, 0.1789, 0.75, 0.1789, 0.75, 0.1632, 0.75, 0.1632, 0.75, 0.1789, 0.75, 0.1789, 0.75, 0.1632, 0.75, 0.1632, 0.75, 0.1789, 0.75, 0.1789, 0.75, 0.1632, 0.75, 0.1474, 0.75, 0.1632, 0.75, 0.1632, 0.75, 0.1474, 0.75, 0.1474, 0.75, 0.1632, 0.75, 0.1632, 0.75, 0.1474, 0.75, 0.1474, 0.75, 0.1632, 0.75, 0.1632, 0.75, 0.1474, 0.75, 0.1474, 0.75, 0.1632, 0.75, 0.1632, 0.75, 0.1474, 0.75, 0.1474, 0.75, 0.1632, 0.75, 0.1632, 0.75, 0.1474, 0.75, 0.1474, 0.75, 0.1632, 0.75, 0.1632, 0.75, 0.1474, 0.75, 0.1317, 0.75, 0.1474, 0.75, 0.1474, 0.75, 0.1317, 0.75, 0.1317, 0.75, 0.1474, 0.75, 0.1474, 0.75, 0.1317, 0.75, 0.1317, 0.75, 0.1474, 0.75, 0.1474, 0.75, 0.1317, 0.75, 0.1317, 0.75, 0.1474, 0.75, 0.1474, 0.75, 0.1317, 0.75, 0.1317, 0.75, 0.1474, 0.75, 0.1474, 0.75, 0.1317, 0.75, 0.1317, 0.75, 0.1474, 0.75, 0.1474, 0.75, 0.1317, 0.75, 0.125, 0.75, 0.1317, 0.75, 0.1317, 0.75, 0.125, 0.75, 0.125, 0.75, 0.1317, 0.75, 0.1317, 0.75, 0.125, 0.75, 0.125, 0.75, 0.1317, 0.75, 0.1317, 0.75, 0.125, 0.75, 0.125, 0.75, 0.1317, 0.75, 0.1317, 0.75, 0.125, 0.75, 0.125, 0.75, 0.1317, 0.75, 0.1317, 0.75, 0.125, 0.75, 0.125, 0.75, 0.1317, 0.75, 0.1317, 0.75, 0.125, 0.75, 0.3519, 0.75, 0.3676, 0.75, 0.3676, 0.75, 0.3519, 0.75, 0.3519, 0.75, 0.3676, 0.75, 0.3676, 0.75, 0.3519, 0.75, 0.3519, 0.75, 0.3676, 0.75, 0.3676, 0.75, 0.3519, 0.75, 0.3519, 0.75, 0.3676, 0.75, 0.3676, 0.75, 0.3519, 0.75, 0.3519, 0.75, 0.3676, 0.75, 0.3676, 0.75, 0.3519, 0.75, 0.3519, 0.75, 0.3519, 0.75, 0.3519, 0.75, 0.3519, 0.75, 0.3676, 0.75, 0.375, 0.75, 0.375, 0.75, 0.3676, 0.75, 0.3676, 0.75, 0.375, 0.75, 0.375, 0.75, 0.3676, 0.75, 0.3676, 0.75, 0.375, 0.75, 0.375, 0.75, 0.3676, 0.75, 0.3676, 0.75, 0.375, 0.75, 0.375, 0.75, 0.3676, 0.75, 0.3676, 0.75, 0.375, 0.75, 0.375, 0.75, 0.3676, 0.75, 0.3676, 0.75, 0.375, 0.75, 0.375, 0.75, 0.3676, 0.75, 0.3519, 0.75, 0.3676, 0.75, 0.3676, 0.75, 0.3519, 0.75, 0.3676, 0.75, 0.3676, 0.75, 0.3676, 0.75, 0.3676, 0.75, 0.3519, 0.75, 0.3676, 0.75, 0.3676, 0.75, 0.3519, 0.75, 0.3676, 0.75, 0.3519, 0.75, 0.3519, 0.75, 0.3676, 0.75])
me_cube_001.materials.append(mat_material_001)
me_cube_001.use_mirror_vertex_groups = False
me_cube_001.update()

# ---- objects
ob_light = bpy.data.objects.new('Light', light_light)
ob_cube = bpy.data.objects.new('Cube', me_cube_001)

# ---- transforms, parenting, visibility, modifiers, constraints
ob_light.location = (4.076, 1.005, 5.904)
ob_light.rotation_euler = (0.6503, 0.05522, 1.866)
ob_light.lock_rotations_4d = False
ob_light.empty_display_type = 'ARROWS'
ob_light.color = (0.0, 0.0, 0.0, 0.0)
ob_light.lineart.crease_threshold = 0.0
ob_cube.location = (0.0, 0.0, 1.205)
ob_cube.scale = (3.07, 1.0, 1.0)
ob_cube.lock_rotations_4d = False
ob_cube.empty_display_type = 'ARROWS'
ob_cube.lineart.crease_threshold = 0.0

# ---- collection membership
col_collection.objects.link(ob_light)
col_collection.objects.link(ob_cube)

# ---- scene / render settings (as saved in the file)
scene.frame_start = 1; scene.frame_end = 250; scene.frame_set(1)
scene.render.engine = 'BLENDER_EEVEE_NEXT'
scene.cycles.sampling_pattern = 'TABULATED_SOBOL'
scene.view_settings.view_transform = 'Filmic'
bpy.context.view_layer.update()

# ---- added for rendering (the .blend has no active camera): camera
cam_auto = bpy.data.cameras.new('AutoCamera')
cam_auto.lens = 50.0
cam_auto.sensor_width = 36.0
cam_auto.clip_end = 1000.0
ob_auto_camera = bpy.data.objects.new('AutoCamera', cam_auto)
scene.collection.objects.link(ob_auto_camera)
ob_auto_camera.location = (6.5032, -8.19131, 6.40772)
ob_auto_camera.rotation_euler = (1.09748, -7.21219e-08, 0.694738)
scene.camera = ob_auto_camera
bpy.context.view_layer.update()
